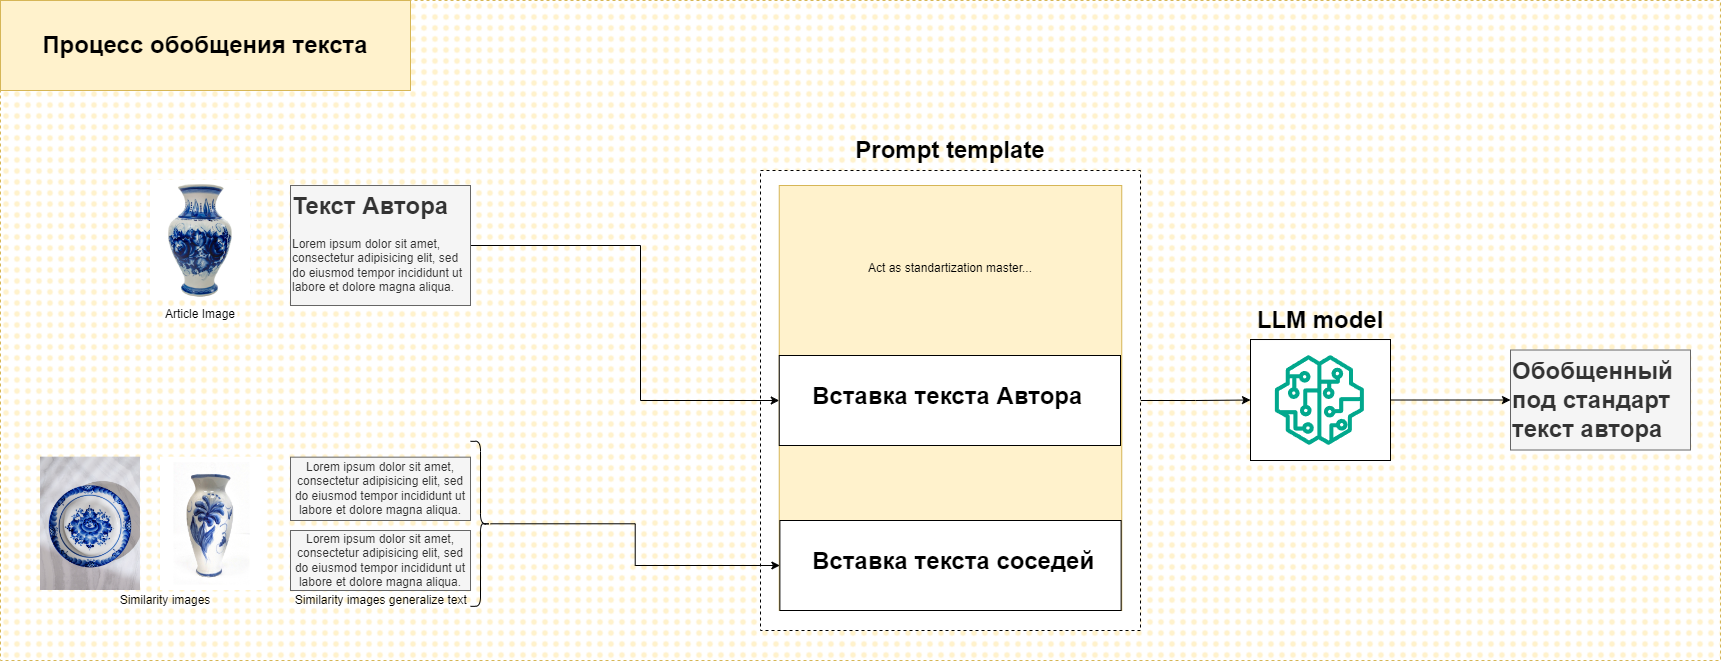

The diagram above was exported from draw.io. Its source (the exported page's mxGraphModel, read from the mxfile embedded in the PNG):
<mxGraphModel dx="2876" dy="2260" grid="1" gridSize="10" guides="1" tooltips="1" connect="1" arrows="1" fold="1" page="1" pageScale="1" pageWidth="827" pageHeight="1169" math="0" shadow="0">
  <root>
    <mxCell id="0" />
    <mxCell id="1" parent="0" />
    <mxCell id="T6tuLjJeT7NoI8BuTkRS-2" value="" style="rounded=0;whiteSpace=wrap;html=1;fillColor=#fff2cc;dashed=1;strokeColor=#d6b656;fillStyle=dots;" vertex="1" parent="1">
      <mxGeometry x="-690" y="-240" width="1720" height="660" as="geometry" />
    </mxCell>
    <mxCell id="T6tuLjJeT7NoI8BuTkRS-3" value="&lt;h1&gt;Процесс обобщения текста&lt;br&gt;&lt;/h1&gt;" style="rounded=0;whiteSpace=wrap;html=1;fillColor=#fff2cc;strokeColor=#d6b656;" vertex="1" parent="1">
      <mxGeometry x="-690" y="-240" width="410" height="90" as="geometry" />
    </mxCell>
    <mxCell id="T6tuLjJeT7NoI8BuTkRS-5" value="Article Image" style="shape=image;verticalLabelPosition=bottom;labelBackgroundColor=default;verticalAlign=top;aspect=fixed;imageAspect=0;image=https://vash-samovar.ru/upload/iblock/025/ifg5tceefskkdv0q8ri8cpn6jl87m2jb/14-337.jpg;" vertex="1" parent="1">
      <mxGeometry x="-540" y="-60" width="100" height="120" as="geometry" />
    </mxCell>
    <mxCell id="T6tuLjJeT7NoI8BuTkRS-50" style="edgeStyle=orthogonalEdgeStyle;rounded=0;orthogonalLoop=1;jettySize=auto;html=1;entryX=0;entryY=0.5;entryDx=0;entryDy=0;" edge="1" parent="1" source="T6tuLjJeT7NoI8BuTkRS-17" target="T6tuLjJeT7NoI8BuTkRS-42">
      <mxGeometry relative="1" as="geometry" />
    </mxCell>
    <mxCell id="T6tuLjJeT7NoI8BuTkRS-17" value="" style="rounded=0;whiteSpace=wrap;html=1;dashed=1;container=0;" vertex="1" parent="1">
      <mxGeometry x="70" y="-70" width="380" height="460" as="geometry" />
    </mxCell>
    <mxCell id="T6tuLjJeT7NoI8BuTkRS-18" value="&lt;h1&gt;Prompt template&lt;/h1&gt;" style="text;html=1;align=center;verticalAlign=middle;whiteSpace=wrap;rounded=0;container=0;" vertex="1" parent="1">
      <mxGeometry x="70" y="-110" width="380" height="40" as="geometry" />
    </mxCell>
    <mxCell id="T6tuLjJeT7NoI8BuTkRS-31" style="edgeStyle=orthogonalEdgeStyle;rounded=0;orthogonalLoop=1;jettySize=auto;html=1;entryX=0;entryY=0.5;entryDx=0;entryDy=0;" edge="1" parent="1" source="T6tuLjJeT7NoI8BuTkRS-29" target="T6tuLjJeT7NoI8BuTkRS-34">
      <mxGeometry relative="1" as="geometry">
        <mxPoint x="170" y="40" as="targetPoint" />
        <Array as="points">
          <mxPoint x="-50" y="5" />
          <mxPoint x="-50" y="160" />
        </Array>
      </mxGeometry>
    </mxCell>
    <mxCell id="T6tuLjJeT7NoI8BuTkRS-29" value="&lt;h1 style=&quot;margin-top: 0px;&quot;&gt;Текст Автора&lt;/h1&gt;&lt;p&gt;Lorem ipsum dolor sit amet, consectetur adipisicing elit, sed do eiusmod tempor incididunt ut labore et dolore magna aliqua.&lt;/p&gt;" style="text;html=1;whiteSpace=wrap;overflow=hidden;rounded=0;fillColor=#f5f5f5;fontColor=#333333;strokeColor=#666666;" vertex="1" parent="1">
      <mxGeometry x="-400" y="-55" width="180" height="120" as="geometry" />
    </mxCell>
    <mxCell id="T6tuLjJeT7NoI8BuTkRS-32" value="" style="rounded=0;whiteSpace=wrap;html=1;fillColor=#fff2cc;strokeColor=#d6b656;" vertex="1" parent="1">
      <mxGeometry x="88.75" y="-55" width="342.5" height="425" as="geometry" />
    </mxCell>
    <mxCell id="T6tuLjJeT7NoI8BuTkRS-34" value="" style="rounded=0;whiteSpace=wrap;html=1;" vertex="1" parent="1">
      <mxGeometry x="88.75" y="115" width="341.25" height="90" as="geometry" />
    </mxCell>
    <mxCell id="T6tuLjJeT7NoI8BuTkRS-36" value="Act as standartization master..." style="text;html=1;align=center;verticalAlign=middle;whiteSpace=wrap;rounded=0;" vertex="1" parent="1">
      <mxGeometry x="90" y="-55" width="340" height="165" as="geometry" />
    </mxCell>
    <mxCell id="T6tuLjJeT7NoI8BuTkRS-45" value="" style="group" vertex="1" connectable="0" parent="1">
      <mxGeometry x="560" y="60" width="140" height="160" as="geometry" />
    </mxCell>
    <mxCell id="T6tuLjJeT7NoI8BuTkRS-42" value="" style="rounded=0;whiteSpace=wrap;html=1;" vertex="1" parent="T6tuLjJeT7NoI8BuTkRS-45">
      <mxGeometry y="39.01963175222533" width="140" height="120.98036824777466" as="geometry" />
    </mxCell>
    <mxCell id="T6tuLjJeT7NoI8BuTkRS-41" value="" style="sketch=0;outlineConnect=0;fontColor=#232F3E;gradientColor=none;fillColor=#01A88D;strokeColor=default;dashed=0;verticalLabelPosition=bottom;verticalAlign=top;align=center;html=1;fontSize=12;fontStyle=0;aspect=fixed;pointerEvents=1;shape=mxgraph.aws4.sagemaker_model;container=0;" vertex="1" parent="T6tuLjJeT7NoI8BuTkRS-45">
      <mxGeometry x="24.029255952380936" y="54.65651125234578" width="89.69736559420744" height="89.69736559420744" as="geometry" />
    </mxCell>
    <mxCell id="T6tuLjJeT7NoI8BuTkRS-44" value="&lt;h1&gt;LLM model&lt;/h1&gt;" style="text;html=1;align=center;verticalAlign=middle;whiteSpace=wrap;rounded=0;container=0;" vertex="1" parent="T6tuLjJeT7NoI8BuTkRS-45">
      <mxGeometry width="140" height="39.019631752225344" as="geometry" />
    </mxCell>
    <mxCell id="T6tuLjJeT7NoI8BuTkRS-51" value="&lt;h1 style=&quot;margin-top: 0px;&quot;&gt;Вставка текста Автора&lt;/h1&gt;" style="text;html=1;whiteSpace=wrap;overflow=hidden;rounded=0;" vertex="1" parent="1">
      <mxGeometry x="119.99999999999999" y="135" width="289.99" height="50" as="geometry" />
    </mxCell>
    <mxCell id="T6tuLjJeT7NoI8BuTkRS-52" value="" style="rounded=0;whiteSpace=wrap;html=1;" vertex="1" parent="1">
      <mxGeometry x="89.38" y="280" width="341.25" height="90" as="geometry" />
    </mxCell>
    <mxCell id="T6tuLjJeT7NoI8BuTkRS-53" value="&lt;h1 style=&quot;margin-top: 0px;&quot;&gt;Вставка текста соседей&lt;/h1&gt;" style="text;html=1;whiteSpace=wrap;overflow=hidden;rounded=0;" vertex="1" parent="1">
      <mxGeometry x="120" y="300" width="298.75" height="50" as="geometry" />
    </mxCell>
    <mxCell id="T6tuLjJeT7NoI8BuTkRS-56" value="" style="shape=image;verticalLabelPosition=bottom;labelBackgroundColor=default;verticalAlign=top;aspect=fixed;imageAspect=0;image=https://ir.ozone.ru/s3/multimedia-g/c1000/6475547596.jpg;" vertex="1" parent="1">
      <mxGeometry x="-650" y="216.67" width="100" height="133.33" as="geometry" />
    </mxCell>
    <mxCell id="T6tuLjJeT7NoI8BuTkRS-61" value="&lt;span style=&quot;color: rgb(51, 51, 51); text-align: left;&quot;&gt;Lorem ipsum dolor sit amet, consectetur adipisicing elit, sed do eiusmod tempor incididunt ut labore et dolore magna aliqua.&lt;/span&gt;" style="rounded=0;whiteSpace=wrap;html=1;fillColor=#f5f5f5;fontColor=#333333;strokeColor=#666666;" vertex="1" parent="1">
      <mxGeometry x="-400" y="216.67" width="180" height="63.33" as="geometry" />
    </mxCell>
    <mxCell id="T6tuLjJeT7NoI8BuTkRS-62" value="&lt;span style=&quot;color: rgb(51, 51, 51); text-align: left;&quot;&gt;Lorem ipsum dolor sit amet, consectetur adipisicing elit, sed do eiusmod tempor incididunt ut labore et dolore magna aliqua.&lt;/span&gt;" style="rounded=0;whiteSpace=wrap;html=1;fillColor=#f5f5f5;fontColor=#333333;strokeColor=#666666;" vertex="1" parent="1">
      <mxGeometry x="-400" y="290" width="180" height="60" as="geometry" />
    </mxCell>
    <mxCell id="T6tuLjJeT7NoI8BuTkRS-64" value="Similarity images" style="text;html=1;align=center;verticalAlign=middle;whiteSpace=wrap;rounded=0;" vertex="1" parent="1">
      <mxGeometry x="-610" y="350" width="170" height="20" as="geometry" />
    </mxCell>
    <mxCell id="T6tuLjJeT7NoI8BuTkRS-65" value="Similarity images generalize text&amp;nbsp;" style="text;html=1;align=center;verticalAlign=middle;whiteSpace=wrap;rounded=0;" vertex="1" parent="1">
      <mxGeometry x="-400" y="345" width="185" height="30" as="geometry" />
    </mxCell>
    <mxCell id="T6tuLjJeT7NoI8BuTkRS-67" style="edgeStyle=orthogonalEdgeStyle;rounded=0;orthogonalLoop=1;jettySize=auto;html=1;" edge="1" parent="1" source="T6tuLjJeT7NoI8BuTkRS-66" target="T6tuLjJeT7NoI8BuTkRS-52">
      <mxGeometry relative="1" as="geometry" />
    </mxCell>
    <mxCell id="T6tuLjJeT7NoI8BuTkRS-66" value="" style="shape=curlyBracket;whiteSpace=wrap;html=1;rounded=1;flipH=1;labelPosition=right;verticalLabelPosition=middle;align=left;verticalAlign=middle;" vertex="1" parent="1">
      <mxGeometry x="-220" y="200.84" width="20" height="165" as="geometry" />
    </mxCell>
    <mxCell id="T6tuLjJeT7NoI8BuTkRS-68" value="&lt;h1 style=&quot;margin-top: 0px;&quot;&gt;Обобщенный под стандарт текст автора&lt;/h1&gt;" style="text;html=1;whiteSpace=wrap;overflow=hidden;rounded=0;fillColor=#f5f5f5;fontColor=#333333;strokeColor=#666666;" vertex="1" parent="1">
      <mxGeometry x="820" y="109.51" width="180" height="100" as="geometry" />
    </mxCell>
    <mxCell id="T6tuLjJeT7NoI8BuTkRS-69" style="edgeStyle=orthogonalEdgeStyle;rounded=0;orthogonalLoop=1;jettySize=auto;html=1;" edge="1" parent="1" source="T6tuLjJeT7NoI8BuTkRS-42" target="T6tuLjJeT7NoI8BuTkRS-68">
      <mxGeometry relative="1" as="geometry" />
    </mxCell>
    <mxCell id="T6tuLjJeT7NoI8BuTkRS-71" value="" style="shape=image;verticalLabelPosition=bottom;labelBackgroundColor=default;verticalAlign=top;aspect=fixed;imageAspect=0;image=https://ir.ozone.ru/s3/multimedia-z/c1000/6255543947.jpg;" vertex="1" parent="1">
      <mxGeometry x="-530" y="216.67" width="103.06" height="133.33" as="geometry" />
    </mxCell>
  </root>
</mxGraphModel>